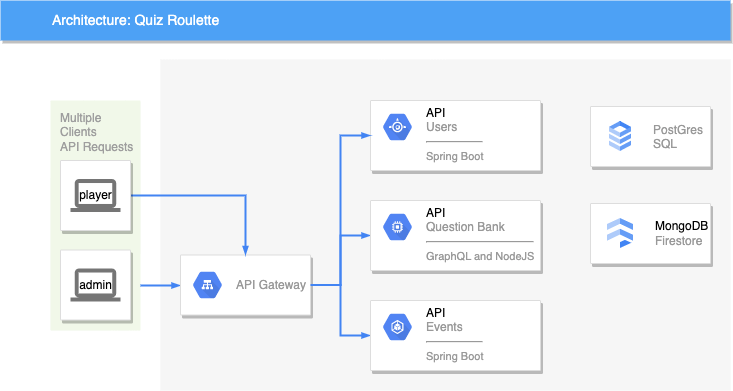

The diagram above was exported from draw.io. Its source (the exported page's mxGraphModel, read from the mxfile embedded in the PNG):
<mxGraphModel dx="946" dy="504" grid="1" gridSize="10" guides="1" tooltips="1" connect="1" arrows="1" fold="1" page="1" pageScale="1" pageWidth="1169" pageHeight="827" background="none" math="0" shadow="0">
  <root>
    <mxCell id="0" />
    <mxCell id="1" parent="0" />
    <mxCell id="14" value="" style="fillColor=#F6F6F6;strokeColor=none;shadow=0;gradientColor=none;fontSize=14;align=left;spacing=10;fontColor=#717171;9E9E9E;verticalAlign=top;spacingTop=-4;fontStyle=0;spacingLeft=40;html=1;" parent="1" vertex="1">
      <mxGeometry x="420" y="99" width="570" height="331" as="geometry" />
    </mxCell>
    <mxCell id="997" value="Multiple&lt;br&gt;Clients&lt;br&gt;API Requests&lt;br&gt;" style="rounded=1;absoluteArcSize=1;arcSize=2;html=1;strokeColor=none;gradientColor=none;shadow=0;dashed=0;fontSize=12;fontColor=#9E9E9E;align=left;verticalAlign=top;spacing=10;spacingTop=-4;fillColor=#F1F8E9;" parent="1" vertex="1">
      <mxGeometry x="310" y="140" width="90" height="230" as="geometry" />
    </mxCell>
    <mxCell id="818" value="Architecture: Quiz Roulette" style="fillColor=#4DA1F5;strokeColor=none;shadow=1;gradientColor=none;fontSize=14;align=left;spacingLeft=50;fontColor=#ffffff;html=1;" parent="1" vertex="1">
      <mxGeometry x="260" y="40" width="730" height="40" as="geometry" />
    </mxCell>
    <mxCell id="998" style="edgeStyle=elbowEdgeStyle;rounded=0;elbow=vertical;html=1;labelBackgroundColor=none;startFill=1;startSize=4;endArrow=blockThin;endFill=1;endSize=4;jettySize=auto;orthogonalLoop=1;strokeColor=#4284F3;strokeWidth=2;fontSize=12;fontColor=#000000;align=left;dashed=0;" parent="1" source="997" target="989" edge="1">
      <mxGeometry relative="1" as="geometry" />
    </mxCell>
    <mxCell id="987" value="" style="strokeColor=#dddddd;fillColor=#ffffff;shadow=1;strokeWidth=1;rounded=1;absoluteArcSize=1;arcSize=2;labelPosition=center;verticalLabelPosition=middle;align=center;verticalAlign=bottom;spacingLeft=0;fontColor=#999999;fontSize=12;whiteSpace=wrap;spacingBottom=2;html=1;" parent="1" vertex="1">
      <mxGeometry x="320" y="289.5" width="70" height="70" as="geometry" />
    </mxCell>
    <mxCell id="988" value="admin" style="dashed=0;connectable=0;html=1;fillColor=#757575;strokeColor=none;shape=mxgraph.gcp2.laptop;part=1;" parent="987" vertex="1">
      <mxGeometry x="0.5" width="50" height="33" relative="1" as="geometry">
        <mxPoint x="-25" y="18.5" as="offset" />
      </mxGeometry>
    </mxCell>
    <mxCell id="1000" style="edgeStyle=orthogonalEdgeStyle;rounded=0;elbow=vertical;html=1;labelBackgroundColor=none;startFill=1;startSize=4;endArrow=blockThin;endFill=1;endSize=4;jettySize=auto;orthogonalLoop=1;strokeColor=#4284F3;strokeWidth=2;fontSize=12;fontColor=#000000;align=left;dashed=0;" parent="1" source="989" target="993" edge="1">
      <mxGeometry relative="1" as="geometry" />
    </mxCell>
    <mxCell id="1001" style="edgeStyle=orthogonalEdgeStyle;rounded=0;elbow=vertical;html=1;labelBackgroundColor=none;startFill=1;startSize=4;endArrow=blockThin;endFill=1;endSize=4;jettySize=auto;orthogonalLoop=1;strokeColor=#4284F3;strokeWidth=2;fontSize=12;fontColor=#000000;align=left;dashed=0;" parent="1" source="989" target="995" edge="1">
      <mxGeometry relative="1" as="geometry" />
    </mxCell>
    <mxCell id="989" value="" style="strokeColor=#dddddd;fillColor=#ffffff;shadow=1;strokeWidth=1;rounded=1;absoluteArcSize=1;arcSize=2;fontSize=11;fontColor=#9E9E9E;align=center;html=1;" parent="1" vertex="1">
      <mxGeometry x="440" y="294.5" width="130" height="60" as="geometry" />
    </mxCell>
    <mxCell id="990" value="API Gateway" style="dashed=0;connectable=0;html=1;fillColor=#5184F3;strokeColor=none;shape=mxgraph.gcp2.hexIcon;prIcon=cloud_load_balancing;part=1;labelPosition=right;verticalLabelPosition=middle;align=left;verticalAlign=middle;spacingLeft=5;fontColor=#999999;fontSize=12;" parent="989" vertex="1">
      <mxGeometry y="0.5" width="44" height="39" relative="1" as="geometry">
        <mxPoint x="5" y="-19.5" as="offset" />
      </mxGeometry>
    </mxCell>
    <mxCell id="991" value="" style="strokeColor=#dddddd;fillColor=#ffffff;shadow=1;strokeWidth=1;rounded=1;absoluteArcSize=1;arcSize=2;fontSize=11;fontColor=#9E9E9E;align=center;html=1;" parent="1" vertex="1">
      <mxGeometry x="630" y="140" width="170" height="70" as="geometry" />
    </mxCell>
    <mxCell id="992" value="&lt;font color=&quot;#000000&quot;&gt;API&lt;/font&gt;&lt;br&gt;Users&lt;hr&gt;&lt;font style=&quot;font-size: 11px&quot;&gt;Spring Boot&lt;/font&gt;" style="dashed=0;connectable=0;html=1;fillColor=#5184F3;strokeColor=none;shape=mxgraph.gcp2.hexIcon;prIcon=app_engine;part=1;labelPosition=right;verticalLabelPosition=middle;align=left;verticalAlign=top;spacingLeft=5;fontColor=#999999;fontSize=12;spacingTop=-8;" parent="991" vertex="1">
      <mxGeometry width="44" height="39" relative="1" as="geometry">
        <mxPoint x="5" y="7" as="offset" />
      </mxGeometry>
    </mxCell>
    <mxCell id="993" value="" style="strokeColor=#dddddd;fillColor=#ffffff;shadow=1;strokeWidth=1;rounded=1;absoluteArcSize=1;arcSize=2;fontSize=11;fontColor=#9E9E9E;align=center;html=1;" parent="1" vertex="1">
      <mxGeometry x="630" y="240" width="170" height="70" as="geometry" />
    </mxCell>
    <mxCell id="994" value="&lt;font color=&quot;#000000&quot;&gt;API&lt;/font&gt;&lt;br&gt;Question Bank&lt;hr&gt;&lt;font style=&quot;font-size: 11px&quot;&gt;GraphQL and NodeJS&lt;/font&gt;" style="dashed=0;connectable=0;html=1;fillColor=#5184F3;strokeColor=none;shape=mxgraph.gcp2.hexIcon;prIcon=compute_engine;part=1;labelPosition=right;verticalLabelPosition=middle;align=left;verticalAlign=top;spacingLeft=5;fontColor=#999999;fontSize=12;spacingTop=-8;" parent="993" vertex="1">
      <mxGeometry width="44" height="39" relative="1" as="geometry">
        <mxPoint x="5" y="7" as="offset" />
      </mxGeometry>
    </mxCell>
    <mxCell id="995" value="" style="strokeColor=#dddddd;fillColor=#ffffff;shadow=1;strokeWidth=1;rounded=1;absoluteArcSize=1;arcSize=2;fontSize=11;fontColor=#9E9E9E;align=center;html=1;" parent="1" vertex="1">
      <mxGeometry x="630" y="340" width="170" height="70" as="geometry" />
    </mxCell>
    <mxCell id="996" value="&lt;font color=&quot;#000000&quot;&gt;API&lt;/font&gt;&lt;br&gt;Events&lt;hr&gt;&lt;span style=&quot;font-size: 11px;&quot;&gt;Spring Boot&lt;/span&gt;" style="dashed=0;connectable=0;html=1;fillColor=#5184F3;strokeColor=none;shape=mxgraph.gcp2.hexIcon;prIcon=container_engine;part=1;labelPosition=right;verticalLabelPosition=middle;align=left;verticalAlign=top;spacingLeft=5;fontColor=#999999;fontSize=12;spacingTop=-8;" parent="995" vertex="1">
      <mxGeometry width="44" height="39" relative="1" as="geometry">
        <mxPoint x="5" y="7" as="offset" />
      </mxGeometry>
    </mxCell>
    <mxCell id="-ZwU_WWWYbeiZ17hF1AD-1001" style="edgeStyle=elbowEdgeStyle;rounded=0;elbow=vertical;html=1;labelBackgroundColor=none;startFill=1;startSize=4;endArrow=blockThin;endFill=1;endSize=4;jettySize=auto;orthogonalLoop=1;strokeColor=#4284F3;strokeWidth=2;fontSize=12;fontColor=#000000;align=left;dashed=0;exitX=1;exitY=0.5;exitDx=0;exitDy=0;entryX=0.5;entryY=0;entryDx=0;entryDy=0;" parent="1" target="989" edge="1">
      <mxGeometry relative="1" as="geometry">
        <mxPoint x="390" y="235" as="sourcePoint" />
        <mxPoint x="450" y="334.41379310344826" as="targetPoint" />
        <Array as="points">
          <mxPoint x="410" y="235" />
        </Array>
      </mxGeometry>
    </mxCell>
    <mxCell id="-ZwU_WWWYbeiZ17hF1AD-1003" style="edgeStyle=orthogonalEdgeStyle;rounded=0;elbow=vertical;html=1;labelBackgroundColor=none;startFill=1;startSize=4;endArrow=blockThin;endFill=1;endSize=4;jettySize=auto;orthogonalLoop=1;strokeColor=#4284F3;strokeWidth=2;fontSize=12;fontColor=#000000;align=left;dashed=0;entryX=0;entryY=0.5;entryDx=0;entryDy=0;exitX=1;exitY=0.5;exitDx=0;exitDy=0;" parent="1" source="989" target="991" edge="1">
      <mxGeometry relative="1" as="geometry">
        <mxPoint x="580" y="334.48275862068965" as="sourcePoint" />
        <mxPoint x="640" y="285.0344827586207" as="targetPoint" />
      </mxGeometry>
    </mxCell>
    <mxCell id="e3ZnwJb5E20sJJ9XzIrk-1001" value="" style="strokeColor=#dddddd;fillColor=#ffffff;shadow=1;strokeWidth=1;rounded=1;absoluteArcSize=1;arcSize=2;labelPosition=center;verticalLabelPosition=middle;align=center;verticalAlign=bottom;spacingLeft=0;fontColor=#999999;fontSize=12;whiteSpace=wrap;spacingBottom=2;html=1;" vertex="1" parent="1">
      <mxGeometry x="320" y="200" width="70" height="70" as="geometry" />
    </mxCell>
    <mxCell id="e3ZnwJb5E20sJJ9XzIrk-1002" value="player" style="dashed=0;connectable=0;html=1;fillColor=#757575;strokeColor=none;shape=mxgraph.gcp2.laptop;part=1;" vertex="1" parent="e3ZnwJb5E20sJJ9XzIrk-1001">
      <mxGeometry x="0.5" width="50" height="33" relative="1" as="geometry">
        <mxPoint x="-25" y="18.5" as="offset" />
      </mxGeometry>
    </mxCell>
    <mxCell id="e3ZnwJb5E20sJJ9XzIrk-1003" value="" style="strokeColor=#dddddd;shadow=1;strokeWidth=1;rounded=1;absoluteArcSize=1;arcSize=2;" vertex="1" parent="1">
      <mxGeometry x="850" y="146" width="120" height="60" as="geometry" />
    </mxCell>
    <mxCell id="e3ZnwJb5E20sJJ9XzIrk-1004" value="PostGres&#10;SQL" style="editableCssRules=.*;fontColor=#999999;shape=image;verticalLabelPosition=middle;labelBackgroundColor=#ffffff;verticalAlign=middle;labelPosition=right;align=left;spacingLeft=20;part=1;points=[];imageAspect=0;image=data:image/svg+xml,(base64 omitted: 1016 chars);" vertex="1" parent="e3ZnwJb5E20sJJ9XzIrk-1003">
      <mxGeometry width="22" height="30" relative="1" as="geometry">
        <mxPoint x="19" y="15" as="offset" />
      </mxGeometry>
    </mxCell>
    <mxCell id="e3ZnwJb5E20sJJ9XzIrk-1005" value="" style="strokeColor=#dddddd;shadow=1;strokeWidth=1;rounded=1;absoluteArcSize=1;arcSize=2;" vertex="1" parent="1">
      <mxGeometry x="850" y="243" width="120" height="60" as="geometry" />
    </mxCell>
    <mxCell id="e3ZnwJb5E20sJJ9XzIrk-1006" value="&lt;font color=&quot;#000000&quot;&gt;MongoDB&lt;/font&gt;&lt;br&gt;Firestore" style="editableCssRules=.*;html=1;fontColor=#999999;shape=image;verticalLabelPosition=middle;labelBackgroundColor=#ffffff;verticalAlign=middle;labelPosition=right;align=left;spacingLeft=20;part=1;points=[];imageAspect=0;image=data:image/svg+xml,(base64 omitted: 848 chars);" vertex="1" parent="e3ZnwJb5E20sJJ9XzIrk-1005">
      <mxGeometry width="26" height="30" relative="1" as="geometry">
        <mxPoint x="17" y="15" as="offset" />
      </mxGeometry>
    </mxCell>
  </root>
</mxGraphModel>